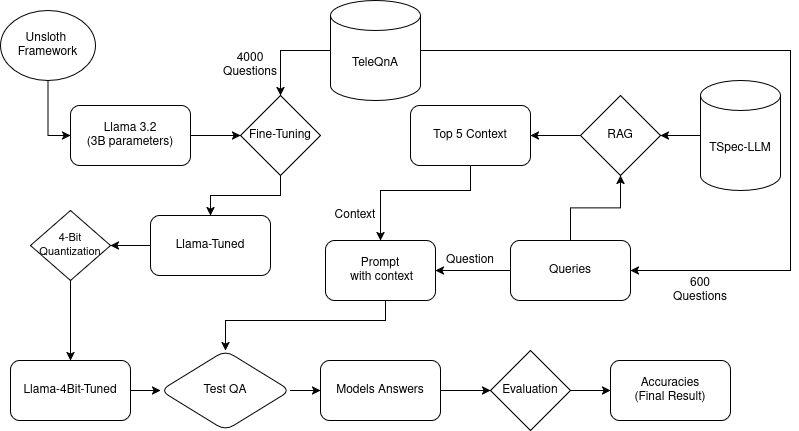

The diagram above was exported from draw.io. Its source (the exported page's mxGraphModel, read from the mxfile embedded in the PNG):
<mxGraphModel dx="1358" dy="891" grid="1" gridSize="10" guides="1" tooltips="1" connect="1" arrows="1" fold="1" page="1" pageScale="1" pageWidth="827" pageHeight="1169" math="0" shadow="0">
  <root>
    <mxCell id="WIyWlLk6GJQsqaUBKTNV-0" />
    <mxCell id="WIyWlLk6GJQsqaUBKTNV-1" parent="WIyWlLk6GJQsqaUBKTNV-0" />
    <mxCell id="_yYdeb_3LA1ytuJg5HRH-73" style="edgeStyle=orthogonalEdgeStyle;rounded=0;orthogonalLoop=1;jettySize=auto;html=1;entryX=1;entryY=0.5;entryDx=0;entryDy=0;" parent="WIyWlLk6GJQsqaUBKTNV-1" source="_yYdeb_3LA1ytuJg5HRH-0" target="_yYdeb_3LA1ytuJg5HRH-20" edge="1">
      <mxGeometry relative="1" as="geometry">
        <Array as="points">
          <mxPoint x="810" y="380" />
          <mxPoint x="810" y="600" />
        </Array>
      </mxGeometry>
    </mxCell>
    <mxCell id="aWV0TsBd9VOZvbnhKoVX-7" style="edgeStyle=orthogonalEdgeStyle;rounded=0;orthogonalLoop=1;jettySize=auto;html=1;entryX=0.5;entryY=0;entryDx=0;entryDy=0;" parent="WIyWlLk6GJQsqaUBKTNV-1" source="_yYdeb_3LA1ytuJg5HRH-0" target="_yYdeb_3LA1ytuJg5HRH-6" edge="1">
      <mxGeometry relative="1" as="geometry" />
    </mxCell>
    <mxCell id="_yYdeb_3LA1ytuJg5HRH-0" value="TeleQnA" style="shape=cylinder3;whiteSpace=wrap;html=1;boundedLbl=1;backgroundOutline=1;size=15;" parent="WIyWlLk6GJQsqaUBKTNV-1" vertex="1">
      <mxGeometry x="350" y="330" width="90" height="100" as="geometry" />
    </mxCell>
    <mxCell id="aWV0TsBd9VOZvbnhKoVX-1" style="edgeStyle=orthogonalEdgeStyle;rounded=0;orthogonalLoop=1;jettySize=auto;html=1;entryX=1;entryY=0.5;entryDx=0;entryDy=0;" parent="WIyWlLk6GJQsqaUBKTNV-1" source="_yYdeb_3LA1ytuJg5HRH-1" target="miu2eHWenaRpof_FzGqO-0" edge="1">
      <mxGeometry relative="1" as="geometry" />
    </mxCell>
    <mxCell id="_yYdeb_3LA1ytuJg5HRH-1" value="&lt;div&gt;Llama-Tuned&lt;/div&gt;" style="rounded=1;whiteSpace=wrap;html=1;" parent="WIyWlLk6GJQsqaUBKTNV-1" vertex="1">
      <mxGeometry x="170" y="545" width="120" height="60" as="geometry" />
    </mxCell>
    <mxCell id="aWV0TsBd9VOZvbnhKoVX-6" style="edgeStyle=orthogonalEdgeStyle;rounded=0;orthogonalLoop=1;jettySize=auto;html=1;entryX=0;entryY=0.5;entryDx=0;entryDy=0;" parent="WIyWlLk6GJQsqaUBKTNV-1" source="_yYdeb_3LA1ytuJg5HRH-5" target="_yYdeb_3LA1ytuJg5HRH-6" edge="1">
      <mxGeometry relative="1" as="geometry" />
    </mxCell>
    <mxCell id="_yYdeb_3LA1ytuJg5HRH-5" value="&lt;div&gt;Llama 3.2&lt;/div&gt;&lt;div&gt;(3B parameters)&lt;/div&gt;" style="rounded=1;whiteSpace=wrap;html=1;" parent="WIyWlLk6GJQsqaUBKTNV-1" vertex="1">
      <mxGeometry x="90" y="435" width="120" height="60" as="geometry" />
    </mxCell>
    <mxCell id="aWV0TsBd9VOZvbnhKoVX-11" style="edgeStyle=orthogonalEdgeStyle;rounded=0;orthogonalLoop=1;jettySize=auto;html=1;" parent="WIyWlLk6GJQsqaUBKTNV-1" source="_yYdeb_3LA1ytuJg5HRH-6" target="_yYdeb_3LA1ytuJg5HRH-1" edge="1">
      <mxGeometry relative="1" as="geometry" />
    </mxCell>
    <mxCell id="_yYdeb_3LA1ytuJg5HRH-6" value="Fine-Tuning" style="rhombus;whiteSpace=wrap;html=1;" parent="WIyWlLk6GJQsqaUBKTNV-1" vertex="1">
      <mxGeometry x="260" y="425" width="80" height="80" as="geometry" />
    </mxCell>
    <mxCell id="_yYdeb_3LA1ytuJg5HRH-13" style="edgeStyle=orthogonalEdgeStyle;rounded=0;orthogonalLoop=1;jettySize=auto;html=1;entryX=0;entryY=0.5;entryDx=0;entryDy=0;" parent="WIyWlLk6GJQsqaUBKTNV-1" source="_yYdeb_3LA1ytuJg5HRH-11" target="_yYdeb_3LA1ytuJg5HRH-5" edge="1">
      <mxGeometry relative="1" as="geometry" />
    </mxCell>
    <mxCell id="_yYdeb_3LA1ytuJg5HRH-11" value="&lt;div&gt;Unsloth&amp;nbsp;&lt;/div&gt;&lt;div&gt;Framework&lt;/div&gt;" style="ellipse;whiteSpace=wrap;html=1;" parent="WIyWlLk6GJQsqaUBKTNV-1" vertex="1">
      <mxGeometry x="20" y="340" width="95" height="70" as="geometry" />
    </mxCell>
    <mxCell id="GC1V6yTe0vpR0GMBea3_-0" style="edgeStyle=orthogonalEdgeStyle;rounded=0;orthogonalLoop=1;jettySize=auto;html=1;entryX=1;entryY=0.5;entryDx=0;entryDy=0;" edge="1" parent="WIyWlLk6GJQsqaUBKTNV-1" source="_yYdeb_3LA1ytuJg5HRH-17" target="_yYdeb_3LA1ytuJg5HRH-18">
      <mxGeometry relative="1" as="geometry" />
    </mxCell>
    <mxCell id="_yYdeb_3LA1ytuJg5HRH-17" value="TSpec-LLM" style="shape=cylinder3;whiteSpace=wrap;html=1;boundedLbl=1;backgroundOutline=1;size=15;" parent="WIyWlLk6GJQsqaUBKTNV-1" vertex="1">
      <mxGeometry x="720" y="410" width="80" height="110" as="geometry" />
    </mxCell>
    <mxCell id="GC1V6yTe0vpR0GMBea3_-1" style="edgeStyle=orthogonalEdgeStyle;rounded=0;orthogonalLoop=1;jettySize=auto;html=1;entryX=1;entryY=0.5;entryDx=0;entryDy=0;" edge="1" parent="WIyWlLk6GJQsqaUBKTNV-1" source="_yYdeb_3LA1ytuJg5HRH-18" target="_yYdeb_3LA1ytuJg5HRH-22">
      <mxGeometry relative="1" as="geometry" />
    </mxCell>
    <mxCell id="_yYdeb_3LA1ytuJg5HRH-18" value="RAG" style="rhombus;whiteSpace=wrap;html=1;" parent="WIyWlLk6GJQsqaUBKTNV-1" vertex="1">
      <mxGeometry x="600" y="425" width="80" height="80" as="geometry" />
    </mxCell>
    <mxCell id="_yYdeb_3LA1ytuJg5HRH-29" style="edgeStyle=orthogonalEdgeStyle;rounded=0;orthogonalLoop=1;jettySize=auto;html=1;entryX=0.5;entryY=1;entryDx=0;entryDy=0;" parent="WIyWlLk6GJQsqaUBKTNV-1" source="_yYdeb_3LA1ytuJg5HRH-20" target="_yYdeb_3LA1ytuJg5HRH-18" edge="1">
      <mxGeometry relative="1" as="geometry" />
    </mxCell>
    <mxCell id="_yYdeb_3LA1ytuJg5HRH-76" style="edgeStyle=orthogonalEdgeStyle;rounded=0;orthogonalLoop=1;jettySize=auto;html=1;entryX=1;entryY=0.5;entryDx=0;entryDy=0;" parent="WIyWlLk6GJQsqaUBKTNV-1" source="_yYdeb_3LA1ytuJg5HRH-20" target="_yYdeb_3LA1ytuJg5HRH-30" edge="1">
      <mxGeometry relative="1" as="geometry" />
    </mxCell>
    <mxCell id="_yYdeb_3LA1ytuJg5HRH-20" value="Queries" style="rounded=1;whiteSpace=wrap;html=1;" parent="WIyWlLk6GJQsqaUBKTNV-1" vertex="1">
      <mxGeometry x="530" y="570" width="120" height="60" as="geometry" />
    </mxCell>
    <mxCell id="GC1V6yTe0vpR0GMBea3_-2" style="edgeStyle=orthogonalEdgeStyle;rounded=0;orthogonalLoop=1;jettySize=auto;html=1;entryX=0.5;entryY=0;entryDx=0;entryDy=0;" edge="1" parent="WIyWlLk6GJQsqaUBKTNV-1" source="_yYdeb_3LA1ytuJg5HRH-22" target="_yYdeb_3LA1ytuJg5HRH-30">
      <mxGeometry relative="1" as="geometry">
        <Array as="points">
          <mxPoint x="490" y="520" />
          <mxPoint x="400" y="520" />
        </Array>
      </mxGeometry>
    </mxCell>
    <mxCell id="_yYdeb_3LA1ytuJg5HRH-22" value="Top 5 Context" style="rounded=1;whiteSpace=wrap;html=1;" parent="WIyWlLk6GJQsqaUBKTNV-1" vertex="1">
      <mxGeometry x="430" y="435" width="120" height="60" as="geometry" />
    </mxCell>
    <mxCell id="aWV0TsBd9VOZvbnhKoVX-9" style="edgeStyle=orthogonalEdgeStyle;rounded=0;orthogonalLoop=1;jettySize=auto;html=1;entryX=0.5;entryY=0;entryDx=0;entryDy=0;" parent="WIyWlLk6GJQsqaUBKTNV-1" source="_yYdeb_3LA1ytuJg5HRH-30" target="_yYdeb_3LA1ytuJg5HRH-43" edge="1">
      <mxGeometry relative="1" as="geometry">
        <Array as="points">
          <mxPoint x="405" y="650" />
          <mxPoint x="245" y="650" />
        </Array>
      </mxGeometry>
    </mxCell>
    <mxCell id="_yYdeb_3LA1ytuJg5HRH-30" value="&lt;div&gt;Prompt&lt;/div&gt;&lt;div&gt;&amp;nbsp;with context&lt;/div&gt;" style="rounded=1;whiteSpace=wrap;html=1;" parent="WIyWlLk6GJQsqaUBKTNV-1" vertex="1">
      <mxGeometry x="345" y="570" width="110" height="60" as="geometry" />
    </mxCell>
    <mxCell id="aWV0TsBd9VOZvbnhKoVX-19" style="edgeStyle=orthogonalEdgeStyle;rounded=0;orthogonalLoop=1;jettySize=auto;html=1;entryX=0;entryY=0.5;entryDx=0;entryDy=0;" parent="WIyWlLk6GJQsqaUBKTNV-1" source="_yYdeb_3LA1ytuJg5HRH-43" target="_yYdeb_3LA1ytuJg5HRH-52" edge="1">
      <mxGeometry relative="1" as="geometry" />
    </mxCell>
    <mxCell id="_yYdeb_3LA1ytuJg5HRH-43" value="Test QA" style="rhombus;whiteSpace=wrap;html=1;rounded=1;" parent="WIyWlLk6GJQsqaUBKTNV-1" vertex="1">
      <mxGeometry x="180" y="680" width="130" height="80" as="geometry" />
    </mxCell>
    <mxCell id="_yYdeb_3LA1ytuJg5HRH-57" style="edgeStyle=orthogonalEdgeStyle;rounded=0;orthogonalLoop=1;jettySize=auto;html=1;entryX=0;entryY=0.5;entryDx=0;entryDy=0;" parent="WIyWlLk6GJQsqaUBKTNV-1" source="_yYdeb_3LA1ytuJg5HRH-52" target="_yYdeb_3LA1ytuJg5HRH-55" edge="1">
      <mxGeometry relative="1" as="geometry" />
    </mxCell>
    <mxCell id="_yYdeb_3LA1ytuJg5HRH-52" value="Models Answers" style="rounded=1;whiteSpace=wrap;html=1;" parent="WIyWlLk6GJQsqaUBKTNV-1" vertex="1">
      <mxGeometry x="340" y="690" width="120" height="60" as="geometry" />
    </mxCell>
    <mxCell id="_yYdeb_3LA1ytuJg5HRH-58" style="edgeStyle=orthogonalEdgeStyle;rounded=0;orthogonalLoop=1;jettySize=auto;html=1;entryX=0;entryY=0.5;entryDx=0;entryDy=0;" parent="WIyWlLk6GJQsqaUBKTNV-1" source="_yYdeb_3LA1ytuJg5HRH-55" target="_yYdeb_3LA1ytuJg5HRH-56" edge="1">
      <mxGeometry relative="1" as="geometry" />
    </mxCell>
    <mxCell id="_yYdeb_3LA1ytuJg5HRH-55" value="Evaluation" style="rhombus;whiteSpace=wrap;html=1;" parent="WIyWlLk6GJQsqaUBKTNV-1" vertex="1">
      <mxGeometry x="510" y="680" width="80" height="80" as="geometry" />
    </mxCell>
    <mxCell id="_yYdeb_3LA1ytuJg5HRH-56" value="Accuracies&lt;br&gt;(Final Result)" style="rounded=1;whiteSpace=wrap;html=1;" parent="WIyWlLk6GJQsqaUBKTNV-1" vertex="1">
      <mxGeometry x="630" y="690" width="120" height="60" as="geometry" />
    </mxCell>
    <mxCell id="aWV0TsBd9VOZvbnhKoVX-20" style="edgeStyle=orthogonalEdgeStyle;rounded=0;orthogonalLoop=1;jettySize=auto;html=1;entryX=0.5;entryY=0;entryDx=0;entryDy=0;" parent="WIyWlLk6GJQsqaUBKTNV-1" source="miu2eHWenaRpof_FzGqO-0" target="aWV0TsBd9VOZvbnhKoVX-16" edge="1">
      <mxGeometry relative="1" as="geometry" />
    </mxCell>
    <mxCell id="miu2eHWenaRpof_FzGqO-0" value="&lt;div&gt;&lt;font style=&quot;font-size: 11px;&quot;&gt;4-Bit&lt;/font&gt;&lt;/div&gt;&lt;div&gt;&lt;font style=&quot;font-size: 11px;&quot;&gt;Quantization&lt;/font&gt;&lt;/div&gt;" style="rhombus;whiteSpace=wrap;html=1;" parent="WIyWlLk6GJQsqaUBKTNV-1" vertex="1">
      <mxGeometry x="50" y="540" width="80" height="70" as="geometry" />
    </mxCell>
    <mxCell id="aWV0TsBd9VOZvbnhKoVX-3" value="&lt;div&gt;4000&lt;/div&gt;&lt;div&gt;Questions&lt;/div&gt;" style="text;html=1;align=center;verticalAlign=middle;whiteSpace=wrap;rounded=0;" parent="WIyWlLk6GJQsqaUBKTNV-1" vertex="1">
      <mxGeometry x="240" y="380" width="60" height="30" as="geometry" />
    </mxCell>
    <mxCell id="aWV0TsBd9VOZvbnhKoVX-5" value="&lt;div&gt;600&lt;/div&gt;&lt;div&gt;Questions&lt;/div&gt;" style="text;html=1;align=center;verticalAlign=middle;whiteSpace=wrap;rounded=0;" parent="WIyWlLk6GJQsqaUBKTNV-1" vertex="1">
      <mxGeometry x="690" y="605" width="60" height="30" as="geometry" />
    </mxCell>
    <mxCell id="aWV0TsBd9VOZvbnhKoVX-12" value="&lt;div&gt;Question&lt;/div&gt;" style="text;html=1;align=center;verticalAlign=middle;whiteSpace=wrap;rounded=0;" parent="WIyWlLk6GJQsqaUBKTNV-1" vertex="1">
      <mxGeometry x="460" y="575" width="60" height="30" as="geometry" />
    </mxCell>
    <mxCell id="aWV0TsBd9VOZvbnhKoVX-13" value="&lt;div&gt;Context&lt;/div&gt;" style="text;html=1;align=center;verticalAlign=middle;whiteSpace=wrap;rounded=0;" parent="WIyWlLk6GJQsqaUBKTNV-1" vertex="1">
      <mxGeometry x="345" y="530" width="60" height="30" as="geometry" />
    </mxCell>
    <mxCell id="aWV0TsBd9VOZvbnhKoVX-22" style="edgeStyle=orthogonalEdgeStyle;rounded=0;orthogonalLoop=1;jettySize=auto;html=1;entryX=0;entryY=0.5;entryDx=0;entryDy=0;" parent="WIyWlLk6GJQsqaUBKTNV-1" source="aWV0TsBd9VOZvbnhKoVX-16" target="_yYdeb_3LA1ytuJg5HRH-43" edge="1">
      <mxGeometry relative="1" as="geometry" />
    </mxCell>
    <mxCell id="aWV0TsBd9VOZvbnhKoVX-16" value="&lt;div&gt;Llama-4Bit-Tuned&lt;/div&gt;" style="rounded=1;whiteSpace=wrap;html=1;" parent="WIyWlLk6GJQsqaUBKTNV-1" vertex="1">
      <mxGeometry x="30" y="690" width="120" height="60" as="geometry" />
    </mxCell>
  </root>
</mxGraphModel>